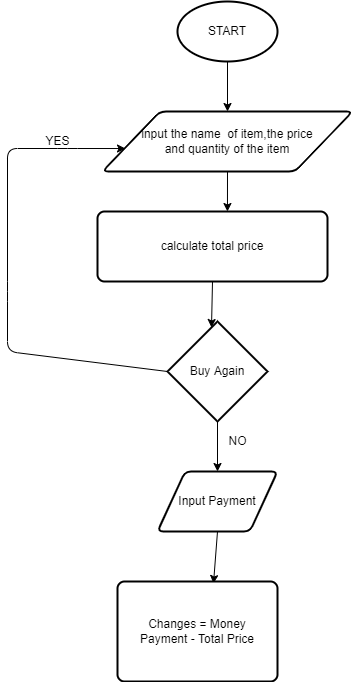

The diagram above was exported from draw.io. Its source (the exported page's mxGraphModel, read from the mxfile embedded in the PNG):
<mxGraphModel dx="564" dy="318" grid="1" gridSize="10" guides="1" tooltips="1" connect="1" arrows="1" fold="1" page="1" pageScale="1" pageWidth="850" pageHeight="1100" math="0" shadow="0">
  <root>
    <mxCell id="0" />
    <mxCell id="1" parent="0" />
    <mxCell id="4" style="edgeStyle=none;html=1;exitX=0.5;exitY=1;exitDx=0;exitDy=0;exitPerimeter=0;" edge="1" parent="1" source="2" target="3">
      <mxGeometry relative="1" as="geometry" />
    </mxCell>
    <mxCell id="2" value="START" style="strokeWidth=2;html=1;shape=mxgraph.flowchart.start_1;whiteSpace=wrap;" vertex="1" parent="1">
      <mxGeometry x="210" y="10" width="100" height="60" as="geometry" />
    </mxCell>
    <mxCell id="6" style="edgeStyle=none;html=1;exitX=0.5;exitY=1;exitDx=0;exitDy=0;entryX=0.565;entryY=0;entryDx=0;entryDy=0;entryPerimeter=0;" edge="1" parent="1" source="3" target="5">
      <mxGeometry relative="1" as="geometry" />
    </mxCell>
    <mxCell id="3" value="input the name&amp;nbsp; of item,the price&lt;br&gt;and quantity of the item" style="shape=parallelogram;html=1;strokeWidth=2;perimeter=parallelogramPerimeter;whiteSpace=wrap;rounded=1;arcSize=12;size=0.23;" vertex="1" parent="1">
      <mxGeometry x="135" y="120" width="250" height="60" as="geometry" />
    </mxCell>
    <mxCell id="8" style="edgeStyle=none;html=1;exitX=0.5;exitY=1;exitDx=0;exitDy=0;entryX=0.44;entryY=0.06;entryDx=0;entryDy=0;entryPerimeter=0;" edge="1" parent="1" source="5" target="7">
      <mxGeometry relative="1" as="geometry" />
    </mxCell>
    <mxCell id="5" value="calculate total price" style="rounded=1;whiteSpace=wrap;html=1;absoluteArcSize=1;arcSize=14;strokeWidth=2;" vertex="1" parent="1">
      <mxGeometry x="130" y="220" width="230" height="70" as="geometry" />
    </mxCell>
    <mxCell id="10" style="edgeStyle=none;html=1;exitX=0;exitY=0.5;exitDx=0;exitDy=0;exitPerimeter=0;entryX=0.092;entryY=0.617;entryDx=0;entryDy=0;entryPerimeter=0;" edge="1" parent="1" source="7" target="3">
      <mxGeometry relative="1" as="geometry">
        <Array as="points">
          <mxPoint x="40" y="360" />
          <mxPoint x="40" y="300" />
          <mxPoint x="40" y="157" />
          <mxPoint x="100" y="157" />
        </Array>
      </mxGeometry>
    </mxCell>
    <mxCell id="14" value="" style="edgeStyle=none;html=1;" edge="1" parent="1" source="7" target="13">
      <mxGeometry relative="1" as="geometry" />
    </mxCell>
    <mxCell id="7" value="Buy Again" style="strokeWidth=2;html=1;shape=mxgraph.flowchart.decision;whiteSpace=wrap;" vertex="1" parent="1">
      <mxGeometry x="200" y="330" width="100" height="100" as="geometry" />
    </mxCell>
    <mxCell id="12" value="YES&lt;br&gt;" style="text;html=1;align=center;verticalAlign=middle;resizable=0;points=[];autosize=1;strokeColor=none;fillColor=none;" vertex="1" parent="1">
      <mxGeometry x="70" y="140" width="40" height="20" as="geometry" />
    </mxCell>
    <mxCell id="18" style="edgeStyle=none;html=1;exitX=0.5;exitY=1;exitDx=0;exitDy=0;entryX=0.6;entryY=0.02;entryDx=0;entryDy=0;entryPerimeter=0;" edge="1" parent="1" source="13" target="17">
      <mxGeometry relative="1" as="geometry" />
    </mxCell>
    <mxCell id="13" value="Input Payment" style="shape=parallelogram;html=1;strokeWidth=2;perimeter=parallelogramPerimeter;whiteSpace=wrap;rounded=1;arcSize=12;size=0.23;" vertex="1" parent="1">
      <mxGeometry x="190" y="480" width="120" height="60" as="geometry" />
    </mxCell>
    <mxCell id="15" value="NO&lt;br&gt;" style="text;html=1;align=center;verticalAlign=middle;resizable=0;points=[];autosize=1;strokeColor=none;fillColor=none;" vertex="1" parent="1">
      <mxGeometry x="255" y="440" width="30" height="20" as="geometry" />
    </mxCell>
    <mxCell id="17" value="Changes = Money&lt;br&gt;Payment - Total Price" style="rounded=1;whiteSpace=wrap;html=1;absoluteArcSize=1;arcSize=14;strokeWidth=2;" vertex="1" parent="1">
      <mxGeometry x="150" y="590" width="160" height="100" as="geometry" />
    </mxCell>
  </root>
</mxGraphModel>